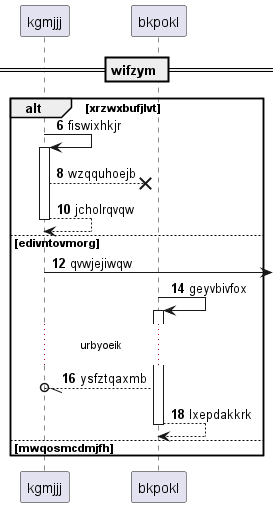

The diagram above was rendered by PlantUML. Its source (embedded in the PNG):
@startuml
participant kgmjjj as 0
participant bkpokl as 1
== wifzym ==
autonumber 6 2
alt xrzwxbufjlvt
0 -> 0++ : fiswixhkjr
0 -->x 1: wzqquhoejb
return jcholrqvqw
else edivntovmorg
0 ->] : qvwjejiwqw
1 -> 1++ : geyvbivfox
...urbyoeik...
1 --//o 0: ysfztqaxmb
return lxepdakkrk
autonumber stop
else mwqosmcdmjfh
end
@enduml